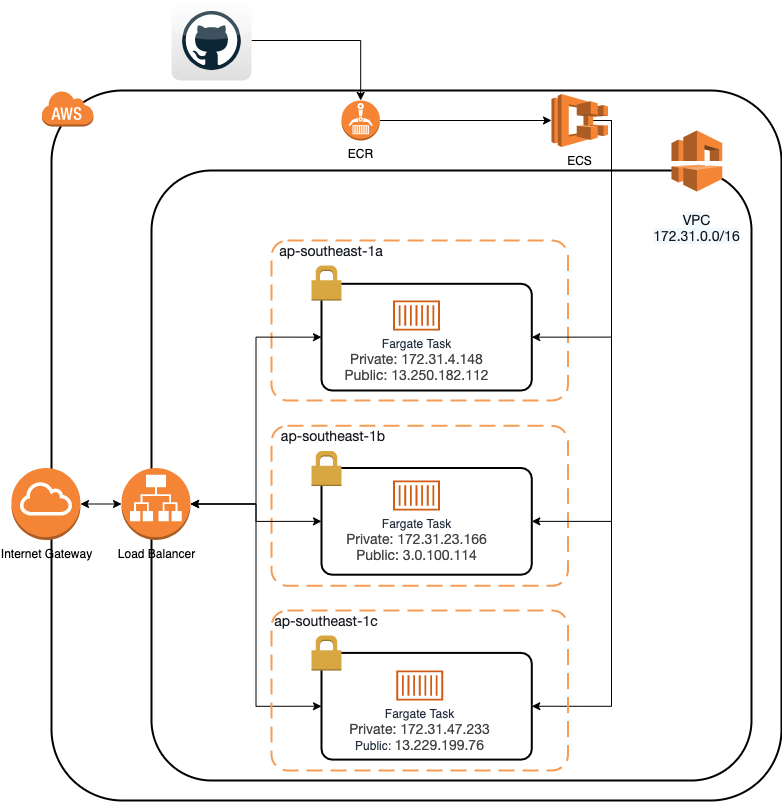

The diagram above was exported from draw.io. Its source (the exported page's mxGraphModel, read from the mxfile embedded in the PNG):
<mxGraphModel dx="1186" dy="692" grid="1" gridSize="10" guides="1" tooltips="1" connect="1" arrows="1" fold="1" page="1" pageScale="1" pageWidth="1169" pageHeight="827" math="0" shadow="0">
  <root>
    <mxCell id="0" />
    <mxCell id="1" parent="0" />
    <mxCell id="ISgMvZpbK4Nq8ePsaa7s-8" value="" style="rounded=1;arcSize=10;dashed=0;fillColor=none;gradientColor=none;strokeWidth=2;" parent="1" vertex="1">
      <mxGeometry x="260" y="104" width="730" height="710" as="geometry" />
    </mxCell>
    <mxCell id="DLHDry2xQ6mpcs-Sozva-14" value="" style="rounded=1;arcSize=10;dashed=1;strokeColor=#F59D56;fillColor=none;gradientColor=none;dashPattern=8 4;strokeWidth=2;" parent="1" vertex="1">
      <mxGeometry x="480" y="439.35" width="296.54" height="160" as="geometry" />
    </mxCell>
    <mxCell id="ISgMvZpbK4Nq8ePsaa7s-19" value="" style="rounded=1;arcSize=10;dashed=0;fillColor=none;gradientColor=none;strokeWidth=2;" parent="1" vertex="1">
      <mxGeometry x="360" y="184" width="600" height="610" as="geometry" />
    </mxCell>
    <mxCell id="DLHDry2xQ6mpcs-Sozva-12" value="" style="rounded=1;arcSize=10;dashed=0;fillColor=none;gradientColor=none;strokeWidth=2;" parent="1" vertex="1">
      <mxGeometry x="530" y="481.5" width="210.29" height="106.7" as="geometry" />
    </mxCell>
    <mxCell id="ISgMvZpbK4Nq8ePsaa7s-10" value="" style="rounded=1;arcSize=10;dashed=1;strokeColor=#F59D56;fillColor=none;gradientColor=none;dashPattern=8 4;strokeWidth=2;" parent="1" vertex="1">
      <mxGeometry x="480" y="254" width="296.54" height="160" as="geometry" />
    </mxCell>
    <mxCell id="3B9HjvB2am6RlMF2DANl-2" value="&lt;span style=&quot;color: rgb(22 , 25 , 31) ; font-family: &amp;#34;amazon ember&amp;#34; , &amp;#34;helvetica neue&amp;#34; , &amp;#34;roboto&amp;#34; , &amp;#34;arial&amp;#34; , sans-serif ; background-color: rgb(255 , 255 , 255)&quot;&gt;&lt;font style=&quot;font-size: 14px&quot;&gt;ap-southeast-1a&lt;/font&gt;&lt;/span&gt;" style="text;html=1;strokeColor=none;fillColor=none;align=center;verticalAlign=middle;whiteSpace=wrap;rounded=0;" parent="1" vertex="1">
      <mxGeometry x="480" y="254" width="120" height="20" as="geometry" />
    </mxCell>
    <mxCell id="3B9HjvB2am6RlMF2DANl-6" value="&lt;span style=&quot;color: rgb(22 , 25 , 31) ; font-family: &amp;#34;amazon ember&amp;#34; , &amp;#34;helvetica neue&amp;#34; , &amp;#34;roboto&amp;#34; , &amp;#34;arial&amp;#34; , sans-serif ; background-color: rgb(255 , 255 , 255)&quot;&gt;&lt;font style=&quot;font-size: 14px&quot;&gt;ap-southeast-1c&lt;/font&gt;&lt;/span&gt;" style="text;html=1;strokeColor=none;fillColor=none;align=center;verticalAlign=middle;whiteSpace=wrap;rounded=0;" parent="1" vertex="1">
      <mxGeometry x="475" y="624" width="120" height="20" as="geometry" />
    </mxCell>
    <mxCell id="DLHDry2xQ6mpcs-Sozva-26" style="edgeStyle=orthogonalEdgeStyle;rounded=0;orthogonalLoop=1;jettySize=auto;html=1;exitX=1;exitY=0.5;exitDx=0;exitDy=0;exitPerimeter=0;entryX=0;entryY=0.5;entryDx=0;entryDy=0;startArrow=classic;startFill=1;" parent="1" source="3B9HjvB2am6RlMF2DANl-9" target="ISgMvZpbK4Nq8ePsaa7s-2" edge="1">
      <mxGeometry relative="1" as="geometry" />
    </mxCell>
    <mxCell id="DLHDry2xQ6mpcs-Sozva-27" style="edgeStyle=orthogonalEdgeStyle;rounded=0;orthogonalLoop=1;jettySize=auto;html=1;exitX=1;exitY=0.5;exitDx=0;exitDy=0;exitPerimeter=0;entryX=0;entryY=0.5;entryDx=0;entryDy=0;startArrow=classic;startFill=1;" parent="1" source="3B9HjvB2am6RlMF2DANl-9" target="DLHDry2xQ6mpcs-Sozva-12" edge="1">
      <mxGeometry relative="1" as="geometry" />
    </mxCell>
    <mxCell id="DLHDry2xQ6mpcs-Sozva-28" style="edgeStyle=orthogonalEdgeStyle;rounded=0;orthogonalLoop=1;jettySize=auto;html=1;exitX=1;exitY=0.5;exitDx=0;exitDy=0;exitPerimeter=0;entryX=0;entryY=0.5;entryDx=0;entryDy=0;startArrow=classic;startFill=1;" parent="1" source="3B9HjvB2am6RlMF2DANl-9" target="DLHDry2xQ6mpcs-Sozva-18" edge="1">
      <mxGeometry relative="1" as="geometry" />
    </mxCell>
    <mxCell id="3B9HjvB2am6RlMF2DANl-9" value="Load Balancer" style="outlineConnect=0;dashed=0;verticalLabelPosition=bottom;verticalAlign=top;align=center;html=1;shape=mxgraph.aws3.application_load_balancer;fillColor=#F58536;gradientColor=none;" parent="1" vertex="1">
      <mxGeometry x="330" y="481.5" width="69" height="72" as="geometry" />
    </mxCell>
    <mxCell id="ISgMvZpbK4Nq8ePsaa7s-2" value="" style="rounded=1;arcSize=10;dashed=0;fillColor=none;gradientColor=none;strokeWidth=2;" parent="1" vertex="1">
      <mxGeometry x="530" y="297.3" width="210.29" height="106.7" as="geometry" />
    </mxCell>
    <mxCell id="ISgMvZpbK4Nq8ePsaa7s-3" value="" style="dashed=0;html=1;shape=mxgraph.aws3.permissions;fillColor=#D9A741;gradientColor=none;dashed=0;" parent="1" vertex="1">
      <mxGeometry x="520" y="279" width="30" height="35" as="geometry" />
    </mxCell>
    <mxCell id="ISgMvZpbK4Nq8ePsaa7s-9" value="" style="dashed=0;html=1;shape=mxgraph.aws3.cloud;fillColor=#F58536;gradientColor=none;dashed=0;" parent="1" vertex="1">
      <mxGeometry x="250" y="104" width="52" height="36" as="geometry" />
    </mxCell>
    <mxCell id="3B9HjvB2am6RlMF2DANl-5" value="&lt;span style=&quot;color: rgb(22 , 25 , 31) ; font-family: &amp;#34;amazon ember&amp;#34; , &amp;#34;helvetica neue&amp;#34; , &amp;#34;roboto&amp;#34; , &amp;#34;arial&amp;#34; , sans-serif ; background-color: rgb(255 , 255 , 255)&quot;&gt;&lt;font style=&quot;font-size: 14px&quot;&gt;ap-southeast-1b&lt;/font&gt;&lt;/span&gt;" style="text;html=1;strokeColor=none;fillColor=none;align=center;verticalAlign=middle;whiteSpace=wrap;rounded=0;" parent="1" vertex="1">
      <mxGeometry x="481.6" y="439.35" width="120" height="20" as="geometry" />
    </mxCell>
    <mxCell id="DLHDry2xQ6mpcs-Sozva-8" style="edgeStyle=orthogonalEdgeStyle;rounded=0;orthogonalLoop=1;jettySize=auto;html=1;entryX=0.5;entryY=0;entryDx=0;entryDy=0;entryPerimeter=0;" parent="1" source="ISgMvZpbK4Nq8ePsaa7s-14" target="ISgMvZpbK4Nq8ePsaa7s-16" edge="1">
      <mxGeometry relative="1" as="geometry" />
    </mxCell>
    <mxCell id="ISgMvZpbK4Nq8ePsaa7s-14" value="" style="dashed=0;outlineConnect=0;html=1;align=center;labelPosition=center;verticalLabelPosition=bottom;verticalAlign=top;shape=mxgraph.webicons.github;gradientColor=#DFDEDE" parent="1" vertex="1">
      <mxGeometry x="380" y="14" width="80" height="80" as="geometry" />
    </mxCell>
    <mxCell id="DLHDry2xQ6mpcs-Sozva-19" style="edgeStyle=orthogonalEdgeStyle;rounded=0;orthogonalLoop=1;jettySize=auto;html=1;exitX=1;exitY=0.5;exitDx=0;exitDy=0;exitPerimeter=0;entryX=0;entryY=0.5;entryDx=0;entryDy=0;entryPerimeter=0;" parent="1" source="ISgMvZpbK4Nq8ePsaa7s-16" target="ISgMvZpbK4Nq8ePsaa7s-15" edge="1">
      <mxGeometry relative="1" as="geometry" />
    </mxCell>
    <mxCell id="ISgMvZpbK4Nq8ePsaa7s-16" value="ECR" style="outlineConnect=0;dashed=0;verticalLabelPosition=bottom;verticalAlign=top;align=center;html=1;shape=mxgraph.aws3.ecr;fillColor=#F58534;gradientColor=none;" parent="1" vertex="1">
      <mxGeometry x="550" y="114" width="38.34" height="40" as="geometry" />
    </mxCell>
    <mxCell id="ISgMvZpbK4Nq8ePsaa7s-1" value="&lt;br&gt;&lt;span style=&quot;color: rgb(22 , 25 , 31) ; font-family: &amp;#34;amazon ember&amp;#34; , &amp;#34;helvetica neue&amp;#34; , &amp;#34;roboto&amp;#34; , &amp;#34;arial&amp;#34; , sans-serif ; font-size: 14px ; font-style: normal ; font-weight: 400 ; letter-spacing: normal ; text-indent: 0px ; text-transform: none ; word-spacing: 0px ; background-color: rgb(241 , 250 , 255) ; display: inline ; float: none&quot;&gt;VPC&lt;br&gt;172.31.0.0/16&lt;/span&gt;" style="outlineConnect=0;dashed=0;verticalLabelPosition=bottom;verticalAlign=top;align=center;html=1;shape=mxgraph.aws3.vpc;fillColor=#F58536;gradientColor=none;" parent="1" vertex="1">
      <mxGeometry x="880" y="144" width="50.83" height="61" as="geometry" />
    </mxCell>
    <mxCell id="DLHDry2xQ6mpcs-Sozva-20" style="edgeStyle=orthogonalEdgeStyle;rounded=0;orthogonalLoop=1;jettySize=auto;html=1;entryX=1;entryY=0.5;entryDx=0;entryDy=0;exitX=0.74;exitY=0.5;exitDx=0;exitDy=0;exitPerimeter=0;" parent="1" source="ISgMvZpbK4Nq8ePsaa7s-15" target="ISgMvZpbK4Nq8ePsaa7s-2" edge="1">
      <mxGeometry relative="1" as="geometry">
        <mxPoint x="726" y="224" as="sourcePoint" />
        <Array as="points">
          <mxPoint x="820" y="134" />
          <mxPoint x="820" y="351" />
        </Array>
      </mxGeometry>
    </mxCell>
    <mxCell id="DLHDry2xQ6mpcs-Sozva-22" style="edgeStyle=orthogonalEdgeStyle;rounded=0;orthogonalLoop=1;jettySize=auto;html=1;exitX=0.74;exitY=0.5;exitDx=0;exitDy=0;exitPerimeter=0;entryX=1;entryY=0.5;entryDx=0;entryDy=0;" parent="1" source="ISgMvZpbK4Nq8ePsaa7s-15" target="DLHDry2xQ6mpcs-Sozva-18" edge="1">
      <mxGeometry relative="1" as="geometry">
        <Array as="points">
          <mxPoint x="820" y="134" />
          <mxPoint x="820" y="720" />
        </Array>
      </mxGeometry>
    </mxCell>
    <mxCell id="DLHDry2xQ6mpcs-Sozva-23" style="edgeStyle=orthogonalEdgeStyle;rounded=0;orthogonalLoop=1;jettySize=auto;html=1;exitX=0.74;exitY=0.5;exitDx=0;exitDy=0;exitPerimeter=0;entryX=1;entryY=0.5;entryDx=0;entryDy=0;" parent="1" source="ISgMvZpbK4Nq8ePsaa7s-15" target="DLHDry2xQ6mpcs-Sozva-12" edge="1">
      <mxGeometry relative="1" as="geometry">
        <Array as="points">
          <mxPoint x="820" y="134" />
          <mxPoint x="820" y="535" />
        </Array>
      </mxGeometry>
    </mxCell>
    <mxCell id="ISgMvZpbK4Nq8ePsaa7s-15" value="ECS" style="outlineConnect=0;dashed=0;verticalLabelPosition=bottom;verticalAlign=top;align=center;html=1;shape=mxgraph.aws3.ecs;fillColor=#F58534;gradientColor=none;" parent="1" vertex="1">
      <mxGeometry x="760" y="107.5" width="56.54" height="53" as="geometry" />
    </mxCell>
    <mxCell id="DLHDry2xQ6mpcs-Sozva-4" value="Fargate Task&lt;br&gt;&lt;span style=&quot;color: rgb(68 , 68 , 68) ; font-family: &amp;#34;helvetica neue&amp;#34; , &amp;#34;roboto&amp;#34; , &amp;#34;arial&amp;#34; , sans-serif ; font-size: 14px ; background-color: rgb(255 , 255 , 255)&quot;&gt;Private: 172.31.4.148&lt;br&gt;Public:&amp;nbsp;&lt;/span&gt;&lt;span style=&quot;color: rgb(68 , 68 , 68) ; font-family: &amp;#34;helvetica neue&amp;#34; , &amp;#34;roboto&amp;#34; , &amp;#34;arial&amp;#34; , sans-serif ; font-size: 14px ; background-color: rgb(255 , 255 , 255)&quot;&gt;13.250.182.112&lt;/span&gt;&lt;span style=&quot;color: rgb(68 , 68 , 68) ; font-family: &amp;#34;helvetica neue&amp;#34; , &amp;#34;roboto&amp;#34; , &amp;#34;arial&amp;#34; , sans-serif ; font-size: 14px ; background-color: rgb(255 , 255 , 255)&quot;&gt;&lt;br&gt;&lt;/span&gt;" style="outlineConnect=0;fontColor=#232F3E;gradientColor=none;fillColor=#D05C17;strokeColor=none;dashed=0;verticalLabelPosition=bottom;verticalAlign=top;align=center;html=1;fontSize=12;fontStyle=0;aspect=fixed;pointerEvents=1;shape=mxgraph.aws4.container_1;" parent="1" vertex="1">
      <mxGeometry x="601.6" y="314" width="46.8" height="30" as="geometry" />
    </mxCell>
    <mxCell id="DLHDry2xQ6mpcs-Sozva-9" value="Fargate Task&lt;br&gt;&lt;span style=&quot;color: rgb(68 , 68 , 68) ; font-family: &amp;#34;helvetica neue&amp;#34; , &amp;#34;roboto&amp;#34; , &amp;#34;arial&amp;#34; , sans-serif ; font-size: 14px ; background-color: rgb(255 , 255 , 255)&quot;&gt;Private: 172.31.23.166&lt;br&gt;&lt;/span&gt;&lt;span style=&quot;color: rgb(68 , 68 , 68) ; font-family: &amp;#34;helvetica neue&amp;#34; , &amp;#34;roboto&amp;#34; , &amp;#34;arial&amp;#34; , sans-serif ; font-size: 14px ; background-color: rgb(255 , 255 , 255)&quot;&gt;Public: 3.0.100.114&lt;/span&gt;&lt;span style=&quot;color: rgb(68 , 68 , 68) ; font-family: &amp;#34;helvetica neue&amp;#34; , &amp;#34;roboto&amp;#34; , &amp;#34;arial&amp;#34; , sans-serif ; font-size: 14px ; background-color: rgb(255 , 255 , 255)&quot;&gt;&lt;br&gt;&lt;/span&gt;" style="outlineConnect=0;fontColor=#232F3E;gradientColor=none;fillColor=#D05C17;strokeColor=none;dashed=0;verticalLabelPosition=bottom;verticalAlign=top;align=center;html=1;fontSize=12;fontStyle=0;aspect=fixed;pointerEvents=1;shape=mxgraph.aws4.container_1;" parent="1" vertex="1">
      <mxGeometry x="601.6" y="494" width="46.8" height="30" as="geometry" />
    </mxCell>
    <mxCell id="ISgMvZpbK4Nq8ePsaa7s-5" value="" style="dashed=0;html=1;shape=mxgraph.aws3.permissions;fillColor=#D9A741;gradientColor=none;dashed=0;" parent="1" vertex="1">
      <mxGeometry x="520" y="464.5" width="30" height="35" as="geometry" />
    </mxCell>
    <mxCell id="DLHDry2xQ6mpcs-Sozva-15" value="" style="rounded=1;arcSize=10;dashed=1;strokeColor=#F59D56;fillColor=none;gradientColor=none;dashPattern=8 4;strokeWidth=2;" parent="1" vertex="1">
      <mxGeometry x="480" y="624" width="296.54" height="160" as="geometry" />
    </mxCell>
    <mxCell id="DLHDry2xQ6mpcs-Sozva-18" value="" style="rounded=1;arcSize=10;dashed=0;fillColor=none;gradientColor=none;strokeWidth=2;" parent="1" vertex="1">
      <mxGeometry x="530" y="666.4" width="210.29" height="106.7" as="geometry" />
    </mxCell>
    <mxCell id="DLHDry2xQ6mpcs-Sozva-17" value="" style="dashed=0;html=1;shape=mxgraph.aws3.permissions;fillColor=#D9A741;gradientColor=none;dashed=0;" parent="1" vertex="1">
      <mxGeometry x="520" y="649" width="30" height="35" as="geometry" />
    </mxCell>
    <mxCell id="DLHDry2xQ6mpcs-Sozva-10" value="Fargate Task&lt;br&gt;&lt;span style=&quot;color: rgb(68 , 68 , 68) ; font-family: &amp;#34;helvetica neue&amp;#34; , &amp;#34;roboto&amp;#34; , &amp;#34;arial&amp;#34; , sans-serif ; font-size: 14px ; background-color: rgb(255 , 255 , 255)&quot;&gt;Private: 172.31.47.233&lt;br&gt;&lt;/span&gt;Public:&amp;nbsp;&lt;span style=&quot;color: rgb(68 , 68 , 68) ; font-family: &amp;#34;helvetica neue&amp;#34; , &amp;#34;roboto&amp;#34; , &amp;#34;arial&amp;#34; , sans-serif ; font-size: 14px ; background-color: rgb(255 , 255 , 255)&quot;&gt;13.229.199.76&lt;/span&gt;" style="outlineConnect=0;fontColor=#232F3E;gradientColor=none;fillColor=#D05C17;strokeColor=none;dashed=0;verticalLabelPosition=bottom;verticalAlign=top;align=center;html=1;fontSize=12;fontStyle=0;aspect=fixed;pointerEvents=1;shape=mxgraph.aws4.container_1;" parent="1" vertex="1">
      <mxGeometry x="604.87" y="684" width="46.8" height="30" as="geometry" />
    </mxCell>
    <mxCell id="DLHDry2xQ6mpcs-Sozva-25" style="edgeStyle=orthogonalEdgeStyle;rounded=0;orthogonalLoop=1;jettySize=auto;html=1;exitX=1;exitY=0.5;exitDx=0;exitDy=0;exitPerimeter=0;startArrow=classic;startFill=1;" parent="1" source="DLHDry2xQ6mpcs-Sozva-24" target="3B9HjvB2am6RlMF2DANl-9" edge="1">
      <mxGeometry relative="1" as="geometry" />
    </mxCell>
    <mxCell id="DLHDry2xQ6mpcs-Sozva-24" value="Internet Gateway" style="outlineConnect=0;dashed=0;verticalLabelPosition=bottom;verticalAlign=top;align=center;html=1;shape=mxgraph.aws3.internet_gateway;fillColor=#F58536;gradientColor=none;" parent="1" vertex="1">
      <mxGeometry x="220" y="481.5" width="69" height="72" as="geometry" />
    </mxCell>
  </root>
</mxGraphModel>